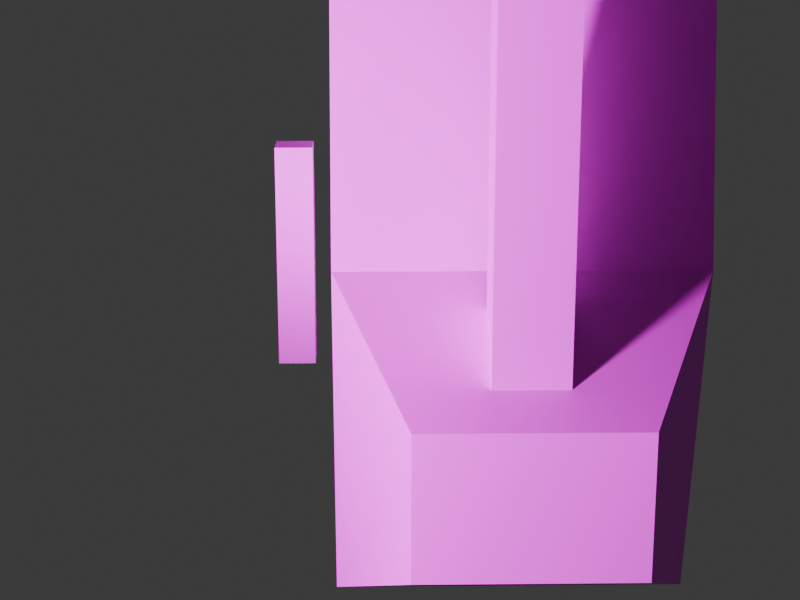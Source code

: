 # Source: heavytank4.blend  (saved by Blender 4.1.24; exported with 4.5.12 LTS)
import bpy
from mathutils import Matrix  # noqa: F401  (used for matrix-valued properties, if any)

bpy.ops.wm.read_factory_settings(use_empty=True)
scene = bpy.context.scene
scene.name = 'Scene'

# ---- collections
col_collection = bpy.data.collections.new('Collection'); scene.collection.children.link(col_collection)
col_duplicatedobjectcollection = bpy.data.collections.new('DuplicatedObjectCollection'); scene.collection.children.link(col_duplicatedobjectcollection)

# ---- images (referenced by path relative to the original .blend; pixels are not part of the script)
import os
ASSET_DIR = os.environ.get("B2B_ASSET_DIR", "")  # directory of the original .blend (textures are referenced by path, not embedded)
HERE = os.path.dirname(os.path.abspath(__file__))  # packed textures are extracted next to this script under _unpacked/

def load_image(name, relpath, width, height, colorspace="sRGB"):
    """Load a texture the original file referenced (path relative to the .blend, or extracted next to this script)."""
    p = next((c for c in (os.path.join(HERE, relpath), os.path.join(ASSET_DIR, relpath)) if relpath and os.path.exists(c)), "")
    if p:
        img = bpy.data.images.load(p, check_existing=True)
        img.name = name
    else:  # same state as the original file: an image datablock whose file is absent (Cycles renders it pink)
        img = bpy.data.images.new(name, width, height)
        img.source = "FILE"
        img.filepath = "//" + (relpath or name)
    img.colorspace_settings.name = colorspace
    return img
img_blenderaxes_png = load_image('blenderaxes.png', 'blenderaxes.png', 1024, 1024, 'sRGB')

# ---- materials (node trees are filled in below, after node groups)
mat_material = bpy.data.materials.new('Material')
mat_material.alpha_threshold = 0.0
mat_material.use_transparent_shadow = False
mat_material.roughness = 0.5
mat_material.line_color = (0.0, 0.0, 0.0, 1.0)

# ---- material node trees
mat_material.use_nodes = True; mat_material.node_tree.nodes.clear()
_N = mat_material.node_tree.nodes; _L = mat_material.node_tree.links
n0 = _N.new('ShaderNodeOutputMaterial'); n0.name = 'Material Output'; n0.location = (300, 300)
n1 = _N.new('ShaderNodeBsdfPrincipled'); n1.name = 'Principled BSDF'; n1.location = (10, 300)
n1.inputs[3].default_value = 1.45
n2 = _N.new('ShaderNodeTexImage'); n2.name = 'Image Texture'; n2.location = (-261, 268)
n2.image = img_blenderaxes_png
n2.interpolation = 'Closest'
_L.new(n1.outputs[0], n0.inputs[0])
_L.new(n2.outputs[0], n1.inputs[0])
n0.is_active_output = True

# ---- world
world_world = bpy.data.worlds.new('World'); scene.world = world_world
world_world.use_nodes = True; world_world.node_tree.nodes.clear()
_N = world_world.node_tree.nodes; _L = world_world.node_tree.links
n0 = _N.new('ShaderNodeOutputWorld'); n0.name = 'World Output'; n0.location = (300, 300)
n1 = _N.new('ShaderNodeBackground'); n1.name = 'Background'; n1.location = (10, 300)
n1.inputs[0].default_value = (0.05088, 0.05088, 0.05088, 1.0)
_L.new(n1.outputs[0], n0.inputs[0])
n0.is_active_output = True
world_world.color = (0.05088, 0.05088, 0.05088)
world_world.use_sun_shadow = False
world_world.sun_shadow_jitter_overblur = 0.0

# ---- cameras
cam_camera = bpy.data.cameras.new('Camera')
cam_camera.clip_end = 100.0
cam_camera.lens = 70.92
cam_camera.ortho_scale = 7.314

# ---- lights
light_light = bpy.data.lights.new('Light', 'POINT')
light_light.transmission_factor = 0.0
light_light.energy = 1000.0
light_light.shadow_soft_size = 0.1443
light_light.shadow_maximum_resolution = 0.006
light_light.use_absolute_resolution = True

# ---- meshes
me_cube = bpy.data.meshes.new('Cube')
me_cube.from_pydata([(-0.18, 0.1733, 1.52), (-0.08, 0.5733, 1.12), (-0.18, 0.1733, -0.48), (-0.08, 0.5733, -0.08), (0.82, 0.1733, 1.52), (0.72, 0.5733, 1.12), (0.82, 0.1733, -0.48), (0.72, 0.5733, -0.08), (0.82, -0.02667, 0.52), (0.02, -0.4267, -0.18), (0.62, -0.4267, -0.18), (0.02, -0.4267, 0.22), (0.62, -0.4267, 0.22), (-0.18, -0.02667, 0.52), (0.42, -0.1267, 0.22), (0.42, -0.3267, 0.22), (0.42, -0.1267, 1.52), (0.42, -0.3267, 1.52), (0.22, -0.1267, 0.22), (0.22, -0.3267, 0.22), (0.22, -0.1267, 1.52), (0.22, -0.3267, 1.52), (-0.33, 0.2233, 0.22), (-0.23, 0.2233, 0.22), (-0.33, 0.2233, 0.82), (-0.23, 0.2233, 0.82), (-0.33, 0.1233, 0.22), (-0.23, 0.1233, 0.22), (-0.33, 0.1233, 0.82), (-0.23, 0.1233, 0.82)], [], [(6, 12, 8), (3, 2, 6, 7), (7, 6, 8, 4, 5), (5, 1, 3, 7), (1, 0, 13, 2, 3), (5, 4, 0, 1), (0, 4, 8, 13), (6, 2, 9, 10), (10, 9, 11, 12), (12, 11, 13, 8), (10, 12, 6), (14, 15, 17, 16), (16, 17, 21, 20), (20, 21, 19, 18), (18, 19, 15, 14), (16, 20, 18, 14), (21, 17, 15, 19), (2, 11, 9), (13, 11, 2), (22, 23, 25, 24), (24, 25, 29, 28), (28, 29, 27, 26), (26, 27, 23, 22), (24, 28, 26, 22), (29, 25, 23, 27)])
_uv = me_cube.uv_layers.new(name='UVMap')
_uv.uv.foreach_set('vector', [0.3045, 0.1372, 0.2007, 0.307, 0.1562, 0.1938, 0.9582, 0.3662, 0.9869, 0.4806, 0.7006, 0.4806, 0.7293, 0.3662, 0.2452, 0.02401, 0.3045, 0.1372, 0.1562, 0.1938, 0.007981, 0.1372, 0.06729, 0.02401, 0.6929, 0.009177, 0.9929, 0.009177, 0.9929, 0.3092, 0.6929, 0.3092, 0.9298, 0.7002, 0.9897, 0.8173, 0.8398, 0.8759, 0.6899, 0.8173, 0.7499, 0.7002, 0.276, 0.3707, 0.3022, 0.4756, 0.04001, 0.4756, 0.06623, 0.3707, 0.3001, 0.9956, 0.007855, 0.9956, 0.007855, 0.7034, 0.3001, 0.7034, 0.7006, 0.4806, 0.9869, 0.4806, 0.9296, 0.6524, 0.7579, 0.6524, 0.01733, 0.7165, 0.3097, 0.7165, 0.3097, 0.9446, 0.01733, 0.9446, 0.2498, 0.6329, 0.09246, 0.6329, 0.04001, 0.528, 0.3022, 0.528, 0.26, 0.307, 0.2007, 0.307, 0.3045, 0.1372, 0.2007, 0.2221, 0.2007, 0.2787, 0.007981, 0.2787, 0.007981, 0.2221, 0.1973, 0.5542, 0.1973, 0.6067, 0.1449, 0.6067, 0.1449, 0.5542, 0.9897, 0.9052, 0.9897, 0.9637, 0.7949, 0.9637, 0.7949, 0.9052, 0.4829, 0.6083, 0.6602, 0.6083, 0.6602, 0.7855, 0.4829, 0.7855, 0.6611, 0.252, 0.8383, 0.252, 0.8383, 0.4293, 0.6611, 0.4293, 0.1832, 0.9956, 0.1247, 0.9956, 0.1247, 0.6157, 0.1832, 0.6157, 0.6899, 0.8173, 0.7949, 0.993, 0.7349, 0.993, 0.8398, 0.8759, 0.7949, 0.993, 0.6899, 0.8173, 0.9888, 0.3071, 0.6888, 0.3071, 0.6888, 0.007124, 0.9888, 0.007123, 0.008918, 0.3475, 0.3089, 0.3475, 0.3089, 0.6475, 0.008918, 0.6475, 0.3071, 1.001, 0.007124, 1.001, 0.007123, 0.7011, 0.3071, 0.7011, 0.6938, 0.35, 0.9937, 0.35, 0.9937, 0.65, 0.6938, 0.65, 0.8848, 0.8027, 0.8848, 0.832, 0.7949, 0.832, 0.7949, 0.8027, 0.2941, 0.2758, 0.0391, 0.2758, 0.0391, 0.02072, 0.2941, 0.02072])
me_cube.materials.append(mat_material)
me_cube.use_mirror_vertex_groups = False
me_cube.update()
me_cube.normals_split_custom_set([tuple(v) for v in zip(*[iter([-0.9142, 0.3975, 0.07949, -0.9142, 0.3975, 0.07949, -0.9142, 0.3975, 0.07949, 0.0, -0.7071, 0.7071, 0.0, -0.7071, 0.7071, 0.0, -0.7071, 0.7071, 0.0, -0.7071, 0.7071, -0.9823, -0.1871, -4.357e-09, -0.9823, -0.1871, -4.357e-09, -0.9823, -0.1871, -4.357e-09, -0.9823, -0.1871, -4.357e-09, -0.9823, -0.1871, -4.357e-09, 0.0, -1.0, 0.0, 0.0, -1.0, 0.0, 0.0, -1.0, 0.0, 0.0, -1.0, 0.0, 0.9823, -0.1871, -4.357e-09, 0.9823, -0.1871, -4.357e-09, 0.9823, -0.1871, -4.357e-09, 0.9823, -0.1871, -4.357e-09, 0.9823, -0.1871, -4.357e-09, 0.0, -0.7071, -0.7071, 0.0, -0.7071, -0.7071, 0.0, -0.7071, -0.7071, 0.0, -0.7071, -0.7071, 0.0, 0.9806, -0.1961, 0.0, 0.9806, -0.1961, 0.0, 0.9806, -0.1961, 0.0, 0.9806, -0.1961, 0.0, 0.4472, 0.8944, 0.0, 0.4472, 0.8944, 0.0, 0.4472, 0.8944, 0.0, 0.4472, 0.8944, 0.0, 1.0, 0.0, 0.0, 1.0, 0.0, 0.0, 1.0, 0.0, 0.0, 1.0, 0.0, -0.2214, 0.5667, -0.7936, -0.2214, 0.5668, -0.7936, -0.2214, 0.5667, -0.7936, -0.2214, 0.5667, -0.7936, -0.9487, 0.3162, 0.0, -0.9487, 0.3162, 0.0, -0.9487, 0.3162, 0.0, -1.0, 0.0, 0.0, -1.0, 0.0, 0.0, -1.0, 0.0, 0.0, -1.0, 0.0, 0.0, 0.0, 0.0, -1.0, 0.0, 0.0, -1.0, 0.0, 0.0, -1.0, 0.0, 0.0, -1.0, 1.0, -2.522e-08, 0.0, 1.0, -2.522e-08, 0.0, 1.0, -2.522e-08, 0.0, 1.0, -2.522e-08, 0.0, 0.0, -1.49e-07, 1.0, 0.0, -1.49e-07, 1.0, 0.0, -1.49e-07, 1.0, 0.0, -1.49e-07, 1.0, 0.0, -1.0, -3.582e-08, 0.0, -1.0, -3.582e-08, 0.0, -1.0, -3.582e-08, 0.0, -1.0, -3.582e-08, 0.0, 1.0, 5.731e-08, 0.0, 1.0, 5.731e-08, 0.0, 1.0, 5.731e-08, 0.0, 1.0, 5.731e-08, 0.9487, 0.3162, 0.0, 0.9487, 0.3162, 0.0, 0.9487, 0.3162, 0.0, 0.9142, 0.3975, 0.07949, 0.9142, 0.3975, 0.07949, 0.9142, 0.3975, 0.07949, 4.8e-05, 1.368e-07, -1.0, -4.777e-05, 1.368e-07, -1.0, 0.0, -1.0, -9.313e-08, 0.0, -1.0, -9.313e-08, 0.0, 0.0, -1.0, 0.0, 0.0, -1.0, 0.0, 0.0, -1.0, 0.0, 0.0, -1.0, 0.0, 1.0, 6.209e-08, 0.0, 1.0, 6.209e-08, -4.8e-05, 1.838e-08, -1.0, 4.777e-05, 1.838e-08, -1.0, -0.4393, 0.8157, -0.3765, -0.5322, 0.7687, -0.3548, -0.5834, 0.713, -0.389, -0.4877, 0.7664, -0.4181, 1.0, 7.451e-07, 4.441e-14, 1.0, 7.451e-07, 4.441e-14, 7.546e-08, 4.8e-05, -1.0, -1.629e-07, -4.77e-05, -1.0, -1.0, 0.0, 0.0, -1.0, 0.0, 0.0, 4.371e-08, -4.8e-05, -1.0, 4.371e-08, 4.785e-05, -1.0])] * 3)])

# ---- objects
ob_cube = bpy.data.objects.new('Cube', me_cube)
ob_light = bpy.data.objects.new('Light', light_light)
ob_camera = bpy.data.objects.new('Camera', cam_camera)

# ---- transforms, parenting, visibility, modifiers, constraints
ob_cube.location = (0.0, 0.0, 0.0)
ob_cube.rotation_euler = (0.0, 0.0, 0.01745)
ob_cube.lock_rotations_4d = False
ob_cube.empty_display_type = 'ARROWS'
ob_cube.lineart.crease_threshold = 0.0
ob_light.location = (-1.924, -1.995, 0.9039)
ob_light.rotation_euler = (0.6503, 0.05522, 1.866)
ob_light.lock_rotations_4d = False
ob_light.empty_display_type = 'ARROWS'
ob_light.color = (0.0, 0.0, 0.0, 0.0)
ob_light.lineart.crease_threshold = 0.0
ob_camera.location = (0.0, -4.0, 1.58)
ob_camera.rotation_euler = (1.292, 0.0, 0.0)
ob_camera.lock_rotations_4d = False
ob_camera.empty_display_type = 'ARROWS'
ob_camera.color = (0.0, 0.0, 0.0, 0.0)
ob_camera.display_type = 'WIRE'
ob_camera.lineart.crease_threshold = 0.0

# ---- collection membership
col_collection.objects.link(ob_cube)
col_collection.objects.link(ob_light)
col_collection.objects.link(ob_camera)

# ---- scene / render settings (as saved in the file)
scene.camera = ob_camera
scene.frame_start = 1; scene.frame_end = 360; scene.frame_set(1)
scene.render.engine = 'BLENDER_EEVEE_NEXT'
scene.render.image_settings.file_format = 'FFMPEG'
scene.render.image_settings.color_mode = 'RGB'
scene.render.resolution_x = 320
scene.render.resolution_y = 240
scene.render.fps = 18
scene.cycles.sampling_pattern = 'TABULATED_SOBOL'
scene.eevee.taa_render_samples = 16
scene.eevee.ray_tracing_options.trace_max_roughness = 0.0
bpy.context.view_layer.update()
